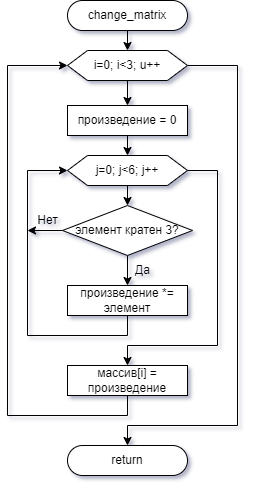

The diagram above was exported from draw.io. Its source (the exported page's mxGraphModel, read from the mxfile embedded in the PNG):
<mxGraphModel dx="1100" dy="708" grid="1" gridSize="10" guides="1" tooltips="1" connect="1" arrows="1" fold="1" page="1" pageScale="1" pageWidth="827" pageHeight="1169" math="0" shadow="0">
  <root>
    <mxCell id="0" />
    <mxCell id="1" parent="0" />
    <mxCell id="kgI4kRcJOatkqd4BjqSr-1" style="edgeStyle=orthogonalEdgeStyle;rounded=0;orthogonalLoop=1;jettySize=auto;html=1;exitX=0.5;exitY=1;exitDx=0;exitDy=0;entryX=0.5;entryY=0;entryDx=0;entryDy=0;" edge="1" parent="1" source="kgI4kRcJOatkqd4BjqSr-2" target="kgI4kRcJOatkqd4BjqSr-5">
      <mxGeometry relative="1" as="geometry" />
    </mxCell>
    <mxCell id="kgI4kRcJOatkqd4BjqSr-2" value="change_matrix" style="rounded=1;whiteSpace=wrap;html=1;arcSize=50;" vertex="1" parent="1">
      <mxGeometry x="80.00000000000011" y="20" width="120" height="30" as="geometry" />
    </mxCell>
    <mxCell id="kgI4kRcJOatkqd4BjqSr-3" style="edgeStyle=orthogonalEdgeStyle;rounded=0;orthogonalLoop=1;jettySize=auto;html=1;exitX=0.5;exitY=1;exitDx=0;exitDy=0;entryX=0.5;entryY=0;entryDx=0;entryDy=0;" edge="1" parent="1" source="kgI4kRcJOatkqd4BjqSr-5" target="kgI4kRcJOatkqd4BjqSr-13">
      <mxGeometry relative="1" as="geometry" />
    </mxCell>
    <mxCell id="kgI4kRcJOatkqd4BjqSr-4" style="edgeStyle=orthogonalEdgeStyle;rounded=0;orthogonalLoop=1;jettySize=auto;html=1;exitX=1;exitY=0.5;exitDx=0;exitDy=0;entryX=0.5;entryY=0;entryDx=0;entryDy=0;" edge="1" parent="1" source="kgI4kRcJOatkqd4BjqSr-5" target="kgI4kRcJOatkqd4BjqSr-18">
      <mxGeometry relative="1" as="geometry">
        <Array as="points">
          <mxPoint x="250" y="85" />
          <mxPoint x="250" y="445" />
          <mxPoint x="140" y="445" />
        </Array>
      </mxGeometry>
    </mxCell>
    <mxCell id="kgI4kRcJOatkqd4BjqSr-5" value="i=0; i&amp;lt;3; u++" style="shape=hexagon;perimeter=hexagonPerimeter2;whiteSpace=wrap;html=1;fixedSize=1;" vertex="1" parent="1">
      <mxGeometry x="80.00000000000011" y="70" width="120" height="30" as="geometry" />
    </mxCell>
    <mxCell id="kgI4kRcJOatkqd4BjqSr-6" style="edgeStyle=orthogonalEdgeStyle;rounded=0;orthogonalLoop=1;jettySize=auto;html=1;exitX=1;exitY=0.5;exitDx=0;exitDy=0;entryX=0.5;entryY=0;entryDx=0;entryDy=0;" edge="1" parent="1" source="kgI4kRcJOatkqd4BjqSr-8" target="kgI4kRcJOatkqd4BjqSr-17">
      <mxGeometry relative="1" as="geometry">
        <Array as="points">
          <mxPoint x="230" y="190" />
          <mxPoint x="230" y="365" />
          <mxPoint x="140" y="365" />
        </Array>
      </mxGeometry>
    </mxCell>
    <mxCell id="kgI4kRcJOatkqd4BjqSr-7" style="edgeStyle=orthogonalEdgeStyle;rounded=0;orthogonalLoop=1;jettySize=auto;html=1;exitX=0.5;exitY=1;exitDx=0;exitDy=0;entryX=0.5;entryY=0;entryDx=0;entryDy=0;" edge="1" parent="1" source="kgI4kRcJOatkqd4BjqSr-8" target="kgI4kRcJOatkqd4BjqSr-11">
      <mxGeometry relative="1" as="geometry" />
    </mxCell>
    <mxCell id="kgI4kRcJOatkqd4BjqSr-8" value="j=0; j&amp;lt;6; j++" style="shape=hexagon;perimeter=hexagonPerimeter2;whiteSpace=wrap;html=1;fixedSize=1;" vertex="1" parent="1">
      <mxGeometry x="80.00000000000011" y="175" width="120" height="30" as="geometry" />
    </mxCell>
    <mxCell id="kgI4kRcJOatkqd4BjqSr-9" style="edgeStyle=orthogonalEdgeStyle;rounded=0;orthogonalLoop=1;jettySize=auto;html=1;exitX=0;exitY=0.5;exitDx=0;exitDy=0;" edge="1" parent="1" source="kgI4kRcJOatkqd4BjqSr-11">
      <mxGeometry relative="1" as="geometry">
        <mxPoint x="40" y="250" as="targetPoint" />
      </mxGeometry>
    </mxCell>
    <mxCell id="kgI4kRcJOatkqd4BjqSr-10" style="edgeStyle=orthogonalEdgeStyle;rounded=0;orthogonalLoop=1;jettySize=auto;html=1;exitX=0.5;exitY=1;exitDx=0;exitDy=0;entryX=0.5;entryY=0;entryDx=0;entryDy=0;" edge="1" parent="1" source="kgI4kRcJOatkqd4BjqSr-11" target="kgI4kRcJOatkqd4BjqSr-15">
      <mxGeometry relative="1" as="geometry" />
    </mxCell>
    <mxCell id="kgI4kRcJOatkqd4BjqSr-11" value="элемент кратен 3?" style="rhombus;whiteSpace=wrap;html=1;" vertex="1" parent="1">
      <mxGeometry x="75" y="225" width="130" height="50" as="geometry" />
    </mxCell>
    <mxCell id="kgI4kRcJOatkqd4BjqSr-12" style="edgeStyle=orthogonalEdgeStyle;rounded=0;orthogonalLoop=1;jettySize=auto;html=1;exitX=0.5;exitY=1;exitDx=0;exitDy=0;entryX=0.5;entryY=0;entryDx=0;entryDy=0;" edge="1" parent="1" source="kgI4kRcJOatkqd4BjqSr-13" target="kgI4kRcJOatkqd4BjqSr-8">
      <mxGeometry relative="1" as="geometry" />
    </mxCell>
    <mxCell id="kgI4kRcJOatkqd4BjqSr-13" value="произведение = 0" style="rounded=0;whiteSpace=wrap;html=1;" vertex="1" parent="1">
      <mxGeometry x="80" y="125" width="120" height="30" as="geometry" />
    </mxCell>
    <mxCell id="kgI4kRcJOatkqd4BjqSr-14" style="edgeStyle=orthogonalEdgeStyle;rounded=0;orthogonalLoop=1;jettySize=auto;html=1;exitX=0.5;exitY=1;exitDx=0;exitDy=0;entryX=0;entryY=0.5;entryDx=0;entryDy=0;" edge="1" parent="1" source="kgI4kRcJOatkqd4BjqSr-15" target="kgI4kRcJOatkqd4BjqSr-8">
      <mxGeometry relative="1" as="geometry">
        <Array as="points">
          <mxPoint x="140" y="355" />
          <mxPoint x="40" y="355" />
          <mxPoint x="40" y="190" />
        </Array>
      </mxGeometry>
    </mxCell>
    <mxCell id="kgI4kRcJOatkqd4BjqSr-15" value="произведение *= элемент" style="rounded=0;whiteSpace=wrap;html=1;" vertex="1" parent="1">
      <mxGeometry x="80" y="305" width="120" height="30" as="geometry" />
    </mxCell>
    <mxCell id="kgI4kRcJOatkqd4BjqSr-16" style="edgeStyle=orthogonalEdgeStyle;rounded=0;orthogonalLoop=1;jettySize=auto;html=1;exitX=0.5;exitY=1;exitDx=0;exitDy=0;entryX=0;entryY=0.5;entryDx=0;entryDy=0;" edge="1" parent="1" source="kgI4kRcJOatkqd4BjqSr-17" target="kgI4kRcJOatkqd4BjqSr-5">
      <mxGeometry relative="1" as="geometry">
        <Array as="points">
          <mxPoint x="140" y="435" />
          <mxPoint x="20" y="435" />
          <mxPoint x="20" y="85" />
        </Array>
      </mxGeometry>
    </mxCell>
    <mxCell id="kgI4kRcJOatkqd4BjqSr-17" value="массив[i] = произведение" style="rounded=0;whiteSpace=wrap;html=1;" vertex="1" parent="1">
      <mxGeometry x="80" y="385" width="120" height="30" as="geometry" />
    </mxCell>
    <mxCell id="kgI4kRcJOatkqd4BjqSr-18" value="return" style="rounded=1;whiteSpace=wrap;html=1;arcSize=50;" vertex="1" parent="1">
      <mxGeometry x="80" y="465" width="120" height="30" as="geometry" />
    </mxCell>
    <mxCell id="kgI4kRcJOatkqd4BjqSr-19" value="Нет" style="text;html=1;align=center;verticalAlign=middle;resizable=0;points=[];autosize=1;strokeColor=none;fillColor=none;" vertex="1" parent="1">
      <mxGeometry x="40" y="230" width="40" height="20" as="geometry" />
    </mxCell>
    <mxCell id="kgI4kRcJOatkqd4BjqSr-20" value="Да" style="text;html=1;align=center;verticalAlign=middle;resizable=0;points=[];autosize=1;strokeColor=none;fillColor=none;" vertex="1" parent="1">
      <mxGeometry x="140" y="280" width="30" height="20" as="geometry" />
    </mxCell>
  </root>
</mxGraphModel>